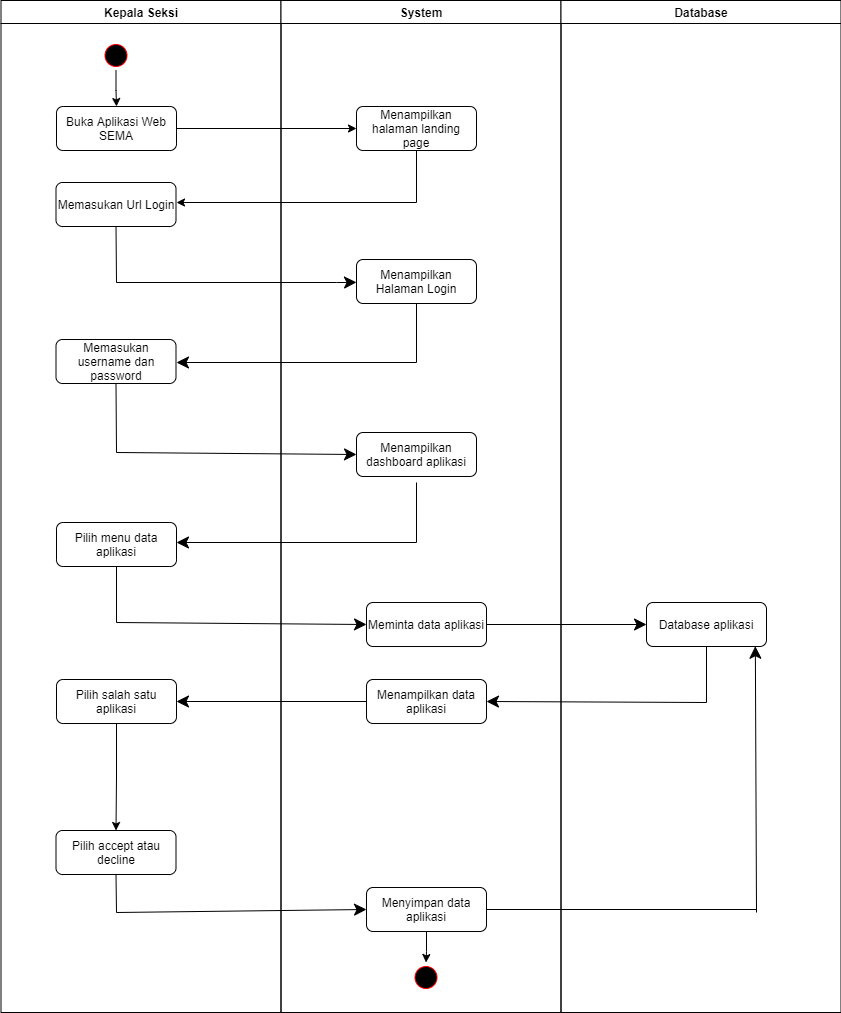

The diagram above was exported from draw.io. Its source (the exported page's mxGraphModel, read from the mxfile embedded in the PNG):
<mxGraphModel dx="975" dy="598" grid="1" gridSize="10" guides="1" tooltips="1" connect="1" arrows="1" fold="1" page="1" pageScale="1" pageWidth="1169" pageHeight="826" background="none" math="0" shadow="0">
  <root>
    <mxCell id="0" />
    <mxCell id="1" parent="0" />
    <mxCell id="2" value="Kepala Seksi" style="swimlane;whiteSpace=wrap" parent="1" vertex="1">
      <mxGeometry x="164.5" y="128" width="280" height="1012" as="geometry" />
    </mxCell>
    <mxCell id="CHEuNK33oqvsFEjtQCe3-47" style="edgeStyle=orthogonalEdgeStyle;rounded=0;orthogonalLoop=1;jettySize=auto;html=1;entryX=0.5;entryY=0;entryDx=0;entryDy=0;" parent="2" source="5" target="CHEuNK33oqvsFEjtQCe3-41" edge="1">
      <mxGeometry relative="1" as="geometry" />
    </mxCell>
    <mxCell id="5" value="" style="ellipse;shape=startState;fillColor=#000000;strokeColor=#ff0000;" parent="2" vertex="1">
      <mxGeometry x="100" y="40" width="30" height="30" as="geometry" />
    </mxCell>
    <mxCell id="CHEuNK33oqvsFEjtQCe3-41" value="Buka Aplikasi Web SEMA" style="rounded=1;whiteSpace=wrap;html=1;" parent="2" vertex="1">
      <mxGeometry x="55.5" y="106" width="120" height="44" as="geometry" />
    </mxCell>
    <mxCell id="CHEuNK33oqvsFEjtQCe3-43" value="Memasukan Url Login" style="rounded=1;whiteSpace=wrap;html=1;" parent="2" vertex="1">
      <mxGeometry x="55" y="182" width="120" height="44" as="geometry" />
    </mxCell>
    <mxCell id="CHEuNK33oqvsFEjtQCe3-72" value="" style="endArrow=none;html=1;entryX=0.5;entryY=1;entryDx=0;entryDy=0;jumpSize=6;startSize=9;endSize=10;" parent="2" target="CHEuNK33oqvsFEjtQCe3-43" edge="1">
      <mxGeometry width="50" height="50" relative="1" as="geometry">
        <mxPoint x="115.5" y="282" as="sourcePoint" />
        <mxPoint x="105.5" y="252" as="targetPoint" />
        <Array as="points" />
      </mxGeometry>
    </mxCell>
    <mxCell id="CHEuNK33oqvsFEjtQCe3-74" value="" style="endArrow=classic;html=1;startSize=9;endSize=10;" parent="2" target="CHEuNK33oqvsFEjtQCe3-67" edge="1">
      <mxGeometry width="50" height="50" relative="1" as="geometry">
        <mxPoint x="115.5" y="282" as="sourcePoint" />
        <mxPoint x="275.5" y="302" as="targetPoint" />
        <Array as="points">
          <mxPoint x="345.5" y="282" />
        </Array>
      </mxGeometry>
    </mxCell>
    <mxCell id="CHEuNK33oqvsFEjtQCe3-75" value="Memasukan username dan password" style="rounded=1;whiteSpace=wrap;html=1;" parent="2" vertex="1">
      <mxGeometry x="55" y="339" width="120" height="44" as="geometry" />
    </mxCell>
    <mxCell id="CHEuNK33oqvsFEjtQCe3-82" value="Pilih menu data aplikasi" style="rounded=1;whiteSpace=wrap;html=1;" parent="2" vertex="1">
      <mxGeometry x="55.5" y="522" width="120" height="44" as="geometry" />
    </mxCell>
    <mxCell id="Dn5LvZ_pGd5JhJEupqhk-8" value="" style="edgeStyle=orthogonalEdgeStyle;rounded=0;orthogonalLoop=1;jettySize=auto;html=1;" edge="1" parent="2" source="CHEuNK33oqvsFEjtQCe3-94" target="CHEuNK33oqvsFEjtQCe3-99">
      <mxGeometry relative="1" as="geometry" />
    </mxCell>
    <mxCell id="CHEuNK33oqvsFEjtQCe3-94" value="Pilih salah satu aplikasi" style="rounded=1;whiteSpace=wrap;html=1;" parent="2" vertex="1">
      <mxGeometry x="55.5" y="679" width="120" height="44" as="geometry" />
    </mxCell>
    <mxCell id="CHEuNK33oqvsFEjtQCe3-99" value="Pilih accept atau decline" style="rounded=1;whiteSpace=wrap;html=1;" parent="2" vertex="1">
      <mxGeometry x="55" y="830" width="120" height="44" as="geometry" />
    </mxCell>
    <mxCell id="3" value="System" style="swimlane;whiteSpace=wrap" parent="1" vertex="1">
      <mxGeometry x="444.5" y="128" width="280" height="1012" as="geometry" />
    </mxCell>
    <mxCell id="CHEuNK33oqvsFEjtQCe3-42" value="Menampilkan halaman landing page" style="rounded=1;whiteSpace=wrap;html=1;" parent="3" vertex="1">
      <mxGeometry x="75.5" y="106" width="120" height="44" as="geometry" />
    </mxCell>
    <mxCell id="CHEuNK33oqvsFEjtQCe3-64" value="" style="endArrow=none;html=1;entryX=0.5;entryY=1;entryDx=0;entryDy=0;" parent="3" target="CHEuNK33oqvsFEjtQCe3-42" edge="1">
      <mxGeometry width="50" height="50" relative="1" as="geometry">
        <mxPoint x="135.5" y="202" as="sourcePoint" />
        <mxPoint x="145.5" y="252" as="targetPoint" />
      </mxGeometry>
    </mxCell>
    <mxCell id="CHEuNK33oqvsFEjtQCe3-66" value="" style="endArrow=classic;html=1;" parent="3" edge="1">
      <mxGeometry width="50" height="50" relative="1" as="geometry">
        <mxPoint x="135.5" y="202" as="sourcePoint" />
        <mxPoint x="-104.5" y="202" as="targetPoint" />
      </mxGeometry>
    </mxCell>
    <mxCell id="CHEuNK33oqvsFEjtQCe3-67" value="Menampilkan Halaman Login" style="rounded=1;whiteSpace=wrap;html=1;" parent="3" vertex="1">
      <mxGeometry x="75.5" y="259" width="120" height="44" as="geometry" />
    </mxCell>
    <mxCell id="CHEuNK33oqvsFEjtQCe3-79" value="Menampilkan dashboard aplikasi" style="rounded=1;whiteSpace=wrap;html=1;" parent="3" vertex="1">
      <mxGeometry x="75.5" y="432" width="120" height="44" as="geometry" />
    </mxCell>
    <mxCell id="CHEuNK33oqvsFEjtQCe3-86" value="Meminta data aplikasi" style="rounded=1;whiteSpace=wrap;html=1;" parent="3" vertex="1">
      <mxGeometry x="85.5" y="602" width="120" height="44" as="geometry" />
    </mxCell>
    <mxCell id="CHEuNK33oqvsFEjtQCe3-91" value="Menampilkan data aplikasi" style="rounded=1;whiteSpace=wrap;html=1;" parent="3" vertex="1">
      <mxGeometry x="85.5" y="679" width="120" height="44" as="geometry" />
    </mxCell>
    <mxCell id="Dn5LvZ_pGd5JhJEupqhk-7" style="edgeStyle=orthogonalEdgeStyle;rounded=0;orthogonalLoop=1;jettySize=auto;html=1;" edge="1" parent="3" source="CHEuNK33oqvsFEjtQCe3-103" target="Dn5LvZ_pGd5JhJEupqhk-5">
      <mxGeometry relative="1" as="geometry" />
    </mxCell>
    <mxCell id="CHEuNK33oqvsFEjtQCe3-103" value="Menyimpan data aplikasi" style="rounded=1;whiteSpace=wrap;html=1;" parent="3" vertex="1">
      <mxGeometry x="85.5" y="887" width="120" height="44" as="geometry" />
    </mxCell>
    <mxCell id="Dn5LvZ_pGd5JhJEupqhk-5" value="" style="ellipse;shape=startState;fillColor=#000000;strokeColor=#ff0000;" vertex="1" parent="3">
      <mxGeometry x="130" y="962" width="30" height="30" as="geometry" />
    </mxCell>
    <mxCell id="4" value="Database" style="swimlane;whiteSpace=wrap" parent="1" vertex="1">
      <mxGeometry x="724.5" y="128" width="280" height="1012" as="geometry" />
    </mxCell>
    <mxCell id="CHEuNK33oqvsFEjtQCe3-89" value="Database aplikasi" style="rounded=1;whiteSpace=wrap;html=1;" parent="4" vertex="1">
      <mxGeometry x="85.5" y="602" width="120" height="44" as="geometry" />
    </mxCell>
    <mxCell id="CHEuNK33oqvsFEjtQCe3-109" value="" style="endArrow=classic;html=1;startSize=9;endSize=10;entryX=0.907;entryY=0.994;entryDx=0;entryDy=0;entryPerimeter=0;" parent="4" target="CHEuNK33oqvsFEjtQCe3-89" edge="1">
      <mxGeometry width="50" height="50" relative="1" as="geometry">
        <mxPoint x="195.5" y="912" as="sourcePoint" />
        <mxPoint x="75.5" y="854" as="targetPoint" />
      </mxGeometry>
    </mxCell>
    <mxCell id="CHEuNK33oqvsFEjtQCe3-63" style="edgeStyle=orthogonalEdgeStyle;rounded=0;orthogonalLoop=1;jettySize=auto;html=1;" parent="1" source="CHEuNK33oqvsFEjtQCe3-41" target="CHEuNK33oqvsFEjtQCe3-42" edge="1">
      <mxGeometry relative="1" as="geometry" />
    </mxCell>
    <mxCell id="CHEuNK33oqvsFEjtQCe3-76" value="" style="endArrow=none;html=1;entryX=0.5;entryY=1;entryDx=0;entryDy=0;jumpSize=6;startSize=9;endSize=10;" parent="1" target="CHEuNK33oqvsFEjtQCe3-67" edge="1">
      <mxGeometry width="50" height="50" relative="1" as="geometry">
        <mxPoint x="580" y="490" as="sourcePoint" />
        <mxPoint x="289.5" y="364" as="targetPoint" />
        <Array as="points" />
      </mxGeometry>
    </mxCell>
    <mxCell id="CHEuNK33oqvsFEjtQCe3-78" value="" style="endArrow=classic;html=1;startSize=9;endSize=10;" parent="1" edge="1">
      <mxGeometry width="50" height="50" relative="1" as="geometry">
        <mxPoint x="580" y="490" as="sourcePoint" />
        <mxPoint x="340" y="490" as="targetPoint" />
      </mxGeometry>
    </mxCell>
    <mxCell id="CHEuNK33oqvsFEjtQCe3-80" value="" style="endArrow=none;html=1;startSize=9;endSize=10;entryX=0.5;entryY=1;entryDx=0;entryDy=0;" parent="1" target="CHEuNK33oqvsFEjtQCe3-75" edge="1">
      <mxGeometry width="50" height="50" relative="1" as="geometry">
        <mxPoint x="280" y="580" as="sourcePoint" />
        <mxPoint x="570" y="470" as="targetPoint" />
      </mxGeometry>
    </mxCell>
    <mxCell id="CHEuNK33oqvsFEjtQCe3-81" value="" style="endArrow=classic;html=1;startSize=9;endSize=10;entryX=0;entryY=0.5;entryDx=0;entryDy=0;" parent="1" target="CHEuNK33oqvsFEjtQCe3-79" edge="1">
      <mxGeometry width="50" height="50" relative="1" as="geometry">
        <mxPoint x="280" y="580" as="sourcePoint" />
        <mxPoint x="490" y="580" as="targetPoint" />
      </mxGeometry>
    </mxCell>
    <mxCell id="CHEuNK33oqvsFEjtQCe3-83" value="" style="endArrow=none;html=1;startSize=9;endSize=10;" parent="1" edge="1">
      <mxGeometry width="50" height="50" relative="1" as="geometry">
        <mxPoint x="580" y="670" as="sourcePoint" />
        <mxPoint x="580" y="610" as="targetPoint" />
      </mxGeometry>
    </mxCell>
    <mxCell id="CHEuNK33oqvsFEjtQCe3-85" value="" style="endArrow=classic;html=1;startSize=9;endSize=10;" parent="1" edge="1">
      <mxGeometry width="50" height="50" relative="1" as="geometry">
        <mxPoint x="580" y="670" as="sourcePoint" />
        <mxPoint x="340" y="670" as="targetPoint" />
      </mxGeometry>
    </mxCell>
    <mxCell id="CHEuNK33oqvsFEjtQCe3-87" value="" style="endArrow=none;html=1;startSize=9;endSize=10;exitX=0.5;exitY=1;exitDx=0;exitDy=0;" parent="1" source="CHEuNK33oqvsFEjtQCe3-82" edge="1">
      <mxGeometry width="50" height="50" relative="1" as="geometry">
        <mxPoint x="570" y="640" as="sourcePoint" />
        <mxPoint x="280" y="750" as="targetPoint" />
      </mxGeometry>
    </mxCell>
    <mxCell id="CHEuNK33oqvsFEjtQCe3-88" value="" style="endArrow=classic;html=1;startSize=9;endSize=10;entryX=0;entryY=0.5;entryDx=0;entryDy=0;" parent="1" target="CHEuNK33oqvsFEjtQCe3-86" edge="1">
      <mxGeometry width="50" height="50" relative="1" as="geometry">
        <mxPoint x="280" y="750" as="sourcePoint" />
        <mxPoint x="510" y="750" as="targetPoint" />
      </mxGeometry>
    </mxCell>
    <mxCell id="CHEuNK33oqvsFEjtQCe3-90" style="edgeStyle=orthogonalEdgeStyle;rounded=0;jumpSize=6;orthogonalLoop=1;jettySize=auto;html=1;startSize=9;endSize=10;" parent="1" source="CHEuNK33oqvsFEjtQCe3-86" target="CHEuNK33oqvsFEjtQCe3-89" edge="1">
      <mxGeometry relative="1" as="geometry" />
    </mxCell>
    <mxCell id="CHEuNK33oqvsFEjtQCe3-92" value="" style="endArrow=none;html=1;startSize=9;endSize=10;exitX=0.5;exitY=1;exitDx=0;exitDy=0;" parent="1" source="CHEuNK33oqvsFEjtQCe3-89" edge="1">
      <mxGeometry width="50" height="50" relative="1" as="geometry">
        <mxPoint x="540" y="750" as="sourcePoint" />
        <mxPoint x="870" y="830" as="targetPoint" />
      </mxGeometry>
    </mxCell>
    <mxCell id="CHEuNK33oqvsFEjtQCe3-93" value="" style="endArrow=classic;html=1;startSize=9;endSize=10;entryX=1;entryY=0.5;entryDx=0;entryDy=0;" parent="1" target="CHEuNK33oqvsFEjtQCe3-91" edge="1">
      <mxGeometry width="50" height="50" relative="1" as="geometry">
        <mxPoint x="870" y="830" as="sourcePoint" />
        <mxPoint x="660" y="830" as="targetPoint" />
      </mxGeometry>
    </mxCell>
    <mxCell id="CHEuNK33oqvsFEjtQCe3-95" style="edgeStyle=orthogonalEdgeStyle;rounded=0;jumpSize=6;orthogonalLoop=1;jettySize=auto;html=1;startSize=9;endSize=10;" parent="1" source="CHEuNK33oqvsFEjtQCe3-91" target="CHEuNK33oqvsFEjtQCe3-94" edge="1">
      <mxGeometry relative="1" as="geometry" />
    </mxCell>
    <mxCell id="CHEuNK33oqvsFEjtQCe3-104" value="" style="endArrow=none;html=1;startSize=9;endSize=10;entryX=0.5;entryY=1;entryDx=0;entryDy=0;" parent="1" target="CHEuNK33oqvsFEjtQCe3-99" edge="1">
      <mxGeometry width="50" height="50" relative="1" as="geometry">
        <mxPoint x="280" y="1040" as="sourcePoint" />
        <mxPoint x="530" y="970" as="targetPoint" />
      </mxGeometry>
    </mxCell>
    <mxCell id="CHEuNK33oqvsFEjtQCe3-106" value="" style="endArrow=classic;html=1;startSize=9;endSize=10;entryX=0;entryY=0.5;entryDx=0;entryDy=0;" parent="1" target="CHEuNK33oqvsFEjtQCe3-103" edge="1">
      <mxGeometry width="50" height="50" relative="1" as="geometry">
        <mxPoint x="280" y="1040" as="sourcePoint" />
        <mxPoint x="530" y="970" as="targetPoint" />
      </mxGeometry>
    </mxCell>
    <mxCell id="CHEuNK33oqvsFEjtQCe3-107" value="" style="endArrow=none;html=1;startSize=9;endSize=10;exitX=1;exitY=0.5;exitDx=0;exitDy=0;" parent="1" source="CHEuNK33oqvsFEjtQCe3-103" edge="1">
      <mxGeometry width="50" height="50" relative="1" as="geometry">
        <mxPoint x="550" y="1000" as="sourcePoint" />
        <mxPoint x="920" y="1037" as="targetPoint" />
      </mxGeometry>
    </mxCell>
  </root>
</mxGraphModel>